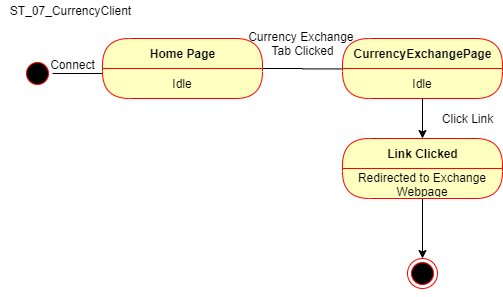

The diagram above was exported from draw.io. Its source (the exported page's mxGraphModel, read from the mxfile embedded in the PNG):
<mxGraphModel dx="1038" dy="499" grid="1" gridSize="10" guides="1" tooltips="1" connect="1" arrows="1" fold="1" page="1" pageScale="1" pageWidth="850" pageHeight="1100" math="0" shadow="0">
  <root>
    <mxCell id="0" />
    <mxCell id="1" parent="0" />
    <mxCell id="cuwXHvowi6omkvPTOEpj-1" value="ST_07_CurrencyClient" style="text;html=1;align=center;verticalAlign=middle;resizable=0;points=[];autosize=1;" vertex="1" parent="1">
      <mxGeometry x="38" y="62" width="140" height="20" as="geometry" />
    </mxCell>
    <mxCell id="cuwXHvowi6omkvPTOEpj-7" style="edgeStyle=orthogonalEdgeStyle;rounded=0;orthogonalLoop=1;jettySize=auto;html=1;entryX=0.188;entryY=0.167;entryDx=0;entryDy=0;entryPerimeter=0;" edge="1" parent="1" source="cuwXHvowi6omkvPTOEpj-2" target="cuwXHvowi6omkvPTOEpj-5">
      <mxGeometry relative="1" as="geometry" />
    </mxCell>
    <mxCell id="cuwXHvowi6omkvPTOEpj-2" value="" style="ellipse;html=1;shape=startState;fillColor=#000000;strokeColor=#ff0000;" vertex="1" parent="1">
      <mxGeometry x="60" y="120" width="30" height="30" as="geometry" />
    </mxCell>
    <mxCell id="cuwXHvowi6omkvPTOEpj-14" style="edgeStyle=orthogonalEdgeStyle;rounded=0;orthogonalLoop=1;jettySize=auto;html=1;entryX=0.167;entryY=0.507;entryDx=0;entryDy=0;entryPerimeter=0;" edge="1" parent="1" source="cuwXHvowi6omkvPTOEpj-4" target="cuwXHvowi6omkvPTOEpj-8">
      <mxGeometry relative="1" as="geometry" />
    </mxCell>
    <mxCell id="cuwXHvowi6omkvPTOEpj-4" value="Home Page" style="swimlane;html=1;fontStyle=1;align=center;verticalAlign=middle;childLayout=stackLayout;horizontal=1;startSize=30;horizontalStack=0;resizeParent=0;resizeLast=1;container=0;fontColor=#000000;collapsible=0;rounded=1;arcSize=30;strokeColor=#ff0000;fillColor=#ffffc0;swimlaneFillColor=#ffffc0;dropTarget=0;" vertex="1" parent="1">
      <mxGeometry x="140" y="100" width="160" height="60" as="geometry" />
    </mxCell>
    <mxCell id="cuwXHvowi6omkvPTOEpj-5" value="Idle" style="text;html=1;strokeColor=none;fillColor=none;align=center;verticalAlign=middle;spacingLeft=4;spacingRight=4;whiteSpace=wrap;overflow=hidden;rotatable=0;fontColor=#000000;" vertex="1" parent="cuwXHvowi6omkvPTOEpj-4">
      <mxGeometry y="30" width="160" height="30" as="geometry" />
    </mxCell>
    <mxCell id="cuwXHvowi6omkvPTOEpj-8" value="CurrencyExchangePage" style="swimlane;html=1;fontStyle=1;align=center;verticalAlign=middle;childLayout=stackLayout;horizontal=1;startSize=30;horizontalStack=0;resizeParent=0;resizeLast=1;container=0;fontColor=#000000;collapsible=0;rounded=1;arcSize=30;strokeColor=#ff0000;fillColor=#ffffc0;swimlaneFillColor=#ffffc0;dropTarget=0;" vertex="1" parent="1">
      <mxGeometry x="380" y="100" width="160" height="60" as="geometry" />
    </mxCell>
    <mxCell id="cuwXHvowi6omkvPTOEpj-9" value="Idle" style="text;html=1;strokeColor=none;fillColor=none;align=center;verticalAlign=middle;spacingLeft=4;spacingRight=4;whiteSpace=wrap;overflow=hidden;rotatable=0;fontColor=#000000;" vertex="1" parent="cuwXHvowi6omkvPTOEpj-8">
      <mxGeometry y="30" width="160" height="30" as="geometry" />
    </mxCell>
    <mxCell id="cuwXHvowi6omkvPTOEpj-16" style="edgeStyle=orthogonalEdgeStyle;rounded=0;orthogonalLoop=1;jettySize=auto;html=1;" edge="1" parent="1" source="cuwXHvowi6omkvPTOEpj-9" target="cuwXHvowi6omkvPTOEpj-11">
      <mxGeometry relative="1" as="geometry">
        <Array as="points">
          <mxPoint x="460" y="220" />
          <mxPoint x="460" y="220" />
        </Array>
      </mxGeometry>
    </mxCell>
    <mxCell id="cuwXHvowi6omkvPTOEpj-18" style="edgeStyle=orthogonalEdgeStyle;rounded=0;orthogonalLoop=1;jettySize=auto;html=1;" edge="1" parent="1" source="cuwXHvowi6omkvPTOEpj-11" target="cuwXHvowi6omkvPTOEpj-17">
      <mxGeometry relative="1" as="geometry" />
    </mxCell>
    <mxCell id="cuwXHvowi6omkvPTOEpj-11" value="Link Clicked" style="swimlane;html=1;fontStyle=1;align=center;verticalAlign=middle;childLayout=stackLayout;horizontal=1;startSize=30;horizontalStack=0;resizeParent=0;resizeLast=1;container=0;fontColor=#000000;collapsible=0;rounded=1;arcSize=30;strokeColor=#ff0000;fillColor=#ffffc0;swimlaneFillColor=#ffffc0;dropTarget=0;" vertex="1" parent="1">
      <mxGeometry x="380" y="200" width="160" height="60" as="geometry" />
    </mxCell>
    <mxCell id="cuwXHvowi6omkvPTOEpj-12" value="Redirected to Exchange Webpage" style="text;html=1;strokeColor=none;fillColor=none;align=center;verticalAlign=middle;spacingLeft=4;spacingRight=4;whiteSpace=wrap;overflow=hidden;rotatable=0;fontColor=#000000;" vertex="1" parent="cuwXHvowi6omkvPTOEpj-11">
      <mxGeometry y="30" width="160" height="30" as="geometry" />
    </mxCell>
    <mxCell id="cuwXHvowi6omkvPTOEpj-17" value="" style="ellipse;html=1;shape=endState;fillColor=#000000;strokeColor=#ff0000;" vertex="1" parent="1">
      <mxGeometry x="445" y="320" width="30" height="30" as="geometry" />
    </mxCell>
    <mxCell id="cuwXHvowi6omkvPTOEpj-19" style="edgeStyle=orthogonalEdgeStyle;rounded=0;orthogonalLoop=1;jettySize=auto;html=1;exitX=0.5;exitY=1;exitDx=0;exitDy=0;" edge="1" parent="1" source="cuwXHvowi6omkvPTOEpj-17" target="cuwXHvowi6omkvPTOEpj-17">
      <mxGeometry relative="1" as="geometry" />
    </mxCell>
    <mxCell id="cuwXHvowi6omkvPTOEpj-20" value="Connect" style="text;html=1;align=center;verticalAlign=middle;resizable=0;points=[];autosize=1;" vertex="1" parent="1">
      <mxGeometry x="80" y="116" width="60" height="20" as="geometry" />
    </mxCell>
    <mxCell id="cuwXHvowi6omkvPTOEpj-21" value="Currency Exchange &lt;br&gt;Tab Clicked" style="text;html=1;align=center;verticalAlign=middle;resizable=0;points=[];autosize=1;" vertex="1" parent="1">
      <mxGeometry x="280" y="90" width="120" height="30" as="geometry" />
    </mxCell>
    <mxCell id="cuwXHvowi6omkvPTOEpj-22" value="Click Link" style="text;html=1;align=center;verticalAlign=middle;resizable=0;points=[];autosize=1;" vertex="1" parent="1">
      <mxGeometry x="470" y="170" width="70" height="20" as="geometry" />
    </mxCell>
  </root>
</mxGraphModel>